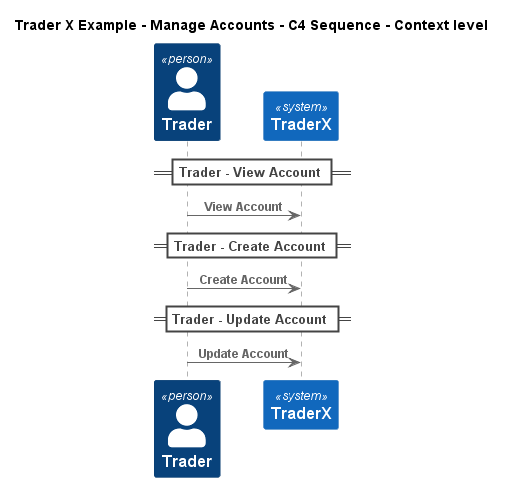

The diagram above was rendered by PlantUML. Its source (embedded in the PNG):
@startuml
!include ..\..\..\.c4s\C4_Sequence.puml
SHOW_FOOT_BOXES()

title Trader X Example - Manage Accounts - C4 Sequence - Context level

Person(TraderXExample.Actors.Trader, "Trader", "")
System(TraderXExample.SoftwareSystems.TraderX, "TraderX", "TraderX")

== Trader - View Account ==
Rel(TraderXExample.Actors.Trader, TraderXExample.SoftwareSystems.TraderX, "View Account")
== Trader - Create Account ==
Rel(TraderXExample.Actors.Trader, TraderXExample.SoftwareSystems.TraderX, "Create Account")
== Trader - Update Account ==
Rel(TraderXExample.Actors.Trader, TraderXExample.SoftwareSystems.TraderX, "Update Account")


@enduml